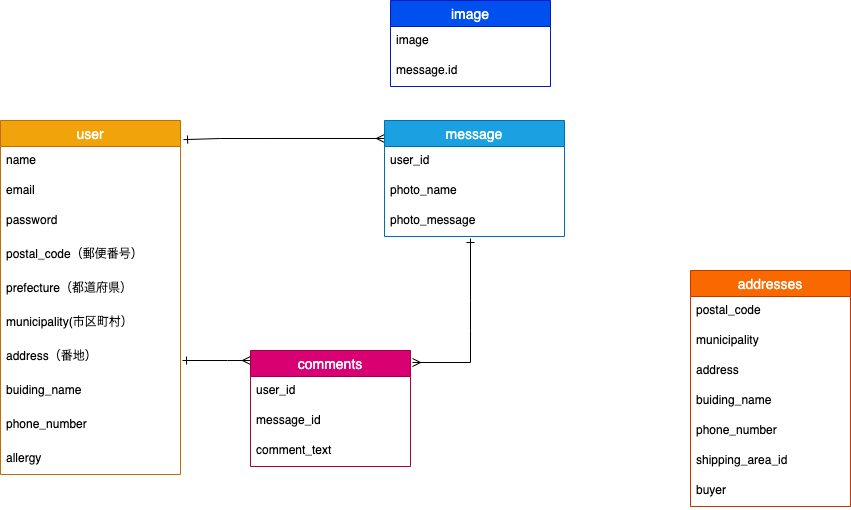

The diagram above was exported from draw.io. Its source (the exported page's mxGraphModel, read from the mxfile embedded in the PNG):
<mxGraphModel dx="605" dy="1798" grid="1" gridSize="10" guides="1" tooltips="1" connect="0" arrows="1" fold="1" page="1" pageScale="1" pageWidth="827" pageHeight="1169" math="0" shadow="0">
  <root>
    <mxCell id="0" />
    <mxCell id="1" parent="0" />
    <mxCell id="2" value="user" style="swimlane;fontStyle=0;childLayout=stackLayout;horizontal=1;startSize=26;horizontalStack=0;resizeParent=1;resizeParentMax=0;resizeLast=0;collapsible=1;marginBottom=0;align=center;fontSize=14;fillColor=#f0a30a;strokeColor=#BD7000;fontColor=#ffffff;" parent="1" vertex="1">
      <mxGeometry x="30" y="-220" width="180" height="354" as="geometry">
        <mxRectangle x="20" y="130" width="60" height="26" as="alternateBounds" />
      </mxGeometry>
    </mxCell>
    <mxCell id="3" value="name" style="text;strokeColor=none;fillColor=none;spacingLeft=4;spacingRight=4;overflow=hidden;rotatable=0;points=[[0,0.5],[1,0.5]];portConstraint=eastwest;fontSize=12;" parent="2" vertex="1">
      <mxGeometry y="26" width="180" height="30" as="geometry" />
    </mxCell>
    <mxCell id="4" value="email" style="text;strokeColor=none;fillColor=none;spacingLeft=4;spacingRight=4;overflow=hidden;rotatable=0;points=[[0,0.5],[1,0.5]];portConstraint=eastwest;fontSize=12;" parent="2" vertex="1">
      <mxGeometry y="56" width="180" height="30" as="geometry" />
    </mxCell>
    <mxCell id="5" value="password&#10;" style="text;strokeColor=none;fillColor=none;spacingLeft=4;spacingRight=4;overflow=hidden;rotatable=0;points=[[0,0.5],[1,0.5]];portConstraint=eastwest;fontSize=12;" parent="2" vertex="1">
      <mxGeometry y="86" width="180" height="34" as="geometry" />
    </mxCell>
    <mxCell id="105" value="postal_code（郵便番号）" style="text;strokeColor=none;fillColor=none;spacingLeft=4;spacingRight=4;overflow=hidden;rotatable=0;points=[[0,0.5],[1,0.5]];portConstraint=eastwest;fontSize=12;" vertex="1" parent="2">
      <mxGeometry y="120" width="180" height="34" as="geometry" />
    </mxCell>
    <mxCell id="80" value="prefecture（都道府県）" style="text;strokeColor=none;fillColor=none;spacingLeft=4;spacingRight=4;overflow=hidden;rotatable=0;points=[[0,0.5],[1,0.5]];portConstraint=eastwest;fontSize=12;" parent="2" vertex="1">
      <mxGeometry y="154" width="180" height="34" as="geometry" />
    </mxCell>
    <mxCell id="81" value="municipality(市区町村）" style="text;strokeColor=none;fillColor=none;spacingLeft=4;spacingRight=4;overflow=hidden;rotatable=0;points=[[0,0.5],[1,0.5]];portConstraint=eastwest;fontSize=12;" parent="2" vertex="1">
      <mxGeometry y="188" width="180" height="34" as="geometry" />
    </mxCell>
    <mxCell id="82" value="address（番地）" style="text;strokeColor=none;fillColor=none;spacingLeft=4;spacingRight=4;overflow=hidden;rotatable=0;points=[[0,0.5],[1,0.5]];portConstraint=eastwest;fontSize=12;" parent="2" vertex="1">
      <mxGeometry y="222" width="180" height="34" as="geometry" />
    </mxCell>
    <mxCell id="106" value="buiding_name" style="text;strokeColor=none;fillColor=none;spacingLeft=4;spacingRight=4;overflow=hidden;rotatable=0;points=[[0,0.5],[1,0.5]];portConstraint=eastwest;fontSize=12;" vertex="1" parent="2">
      <mxGeometry y="256" width="180" height="34" as="geometry" />
    </mxCell>
    <mxCell id="104" value="phone_number" style="text;strokeColor=none;fillColor=none;spacingLeft=4;spacingRight=4;overflow=hidden;rotatable=0;points=[[0,0.5],[1,0.5]];portConstraint=eastwest;fontSize=12;" vertex="1" parent="2">
      <mxGeometry y="290" width="180" height="34" as="geometry" />
    </mxCell>
    <mxCell id="83" value="allergy" style="text;strokeColor=none;fillColor=none;spacingLeft=4;spacingRight=4;overflow=hidden;rotatable=0;points=[[0,0.5],[1,0.5]];portConstraint=eastwest;fontSize=12;" parent="2" vertex="1">
      <mxGeometry y="324" width="180" height="30" as="geometry" />
    </mxCell>
    <mxCell id="34" value="addresses" style="swimlane;fontStyle=0;childLayout=stackLayout;horizontal=1;startSize=26;horizontalStack=0;resizeParent=1;resizeParentMax=0;resizeLast=0;collapsible=1;marginBottom=0;align=center;fontSize=14;fillColor=#fa6800;strokeColor=#C73500;fontColor=#ffffff;" parent="1" vertex="1">
      <mxGeometry x="720" y="-70" width="160" height="236" as="geometry" />
    </mxCell>
    <mxCell id="35" value="postal_code" style="text;strokeColor=none;fillColor=none;spacingLeft=4;spacingRight=4;overflow=hidden;rotatable=0;points=[[0,0.5],[1,0.5]];portConstraint=eastwest;fontSize=12;" parent="34" vertex="1">
      <mxGeometry y="26" width="160" height="30" as="geometry" />
    </mxCell>
    <mxCell id="37" value="municipality" style="text;strokeColor=none;fillColor=none;spacingLeft=4;spacingRight=4;overflow=hidden;rotatable=0;points=[[0,0.5],[1,0.5]];portConstraint=eastwest;fontSize=12;" parent="34" vertex="1">
      <mxGeometry y="56" width="160" height="30" as="geometry" />
    </mxCell>
    <mxCell id="38" value="address" style="text;strokeColor=none;fillColor=none;spacingLeft=4;spacingRight=4;overflow=hidden;rotatable=0;points=[[0,0.5],[1,0.5]];portConstraint=eastwest;fontSize=12;" parent="34" vertex="1">
      <mxGeometry y="86" width="160" height="30" as="geometry" />
    </mxCell>
    <mxCell id="42" value="buiding_name" style="text;strokeColor=none;fillColor=none;spacingLeft=4;spacingRight=4;overflow=hidden;rotatable=0;points=[[0,0.5],[1,0.5]];portConstraint=eastwest;fontSize=12;" parent="34" vertex="1">
      <mxGeometry y="116" width="160" height="30" as="geometry" />
    </mxCell>
    <mxCell id="43" value="phone_number" style="text;strokeColor=none;fillColor=none;spacingLeft=4;spacingRight=4;overflow=hidden;rotatable=0;points=[[0,0.5],[1,0.5]];portConstraint=eastwest;fontSize=12;" parent="34" vertex="1">
      <mxGeometry y="146" width="160" height="30" as="geometry" />
    </mxCell>
    <mxCell id="92" value="shipping_area_id&#10;&#10;" style="text;strokeColor=none;fillColor=none;spacingLeft=4;spacingRight=4;overflow=hidden;rotatable=0;points=[[0,0.5],[1,0.5]];portConstraint=eastwest;fontSize=12;" parent="34" vertex="1">
      <mxGeometry y="176" width="160" height="30" as="geometry" />
    </mxCell>
    <mxCell id="cwWNKU28zXYIuYSRzOZC-96" value="buyer&#10;&#10;" style="text;strokeColor=none;fillColor=none;spacingLeft=4;spacingRight=4;overflow=hidden;rotatable=0;points=[[0,0.5],[1,0.5]];portConstraint=eastwest;fontSize=12;" parent="34" vertex="1">
      <mxGeometry y="206" width="160" height="30" as="geometry" />
    </mxCell>
    <mxCell id="109" style="edgeStyle=none;rounded=0;orthogonalLoop=1;jettySize=auto;html=1;entryX=0;entryY=0.155;entryDx=0;entryDy=0;entryPerimeter=0;exitX=1.017;exitY=0.054;exitDx=0;exitDy=0;exitPerimeter=0;startArrow=ERone;startFill=0;endArrow=ERmany;endFill=0;" edge="1" parent="1" source="2" target="23">
      <mxGeometry relative="1" as="geometry">
        <mxPoint x="220" y="-202" as="sourcePoint" />
        <Array as="points">
          <mxPoint x="250" y="-202" />
        </Array>
      </mxGeometry>
    </mxCell>
    <mxCell id="85" value="image" style="swimlane;fontStyle=0;childLayout=stackLayout;horizontal=1;startSize=26;horizontalStack=0;resizeParent=1;resizeParentMax=0;resizeLast=0;collapsible=1;marginBottom=0;align=center;fontSize=14;fillColor=#0050ef;strokeColor=#001DBC;fontColor=#ffffff;" parent="1" vertex="1">
      <mxGeometry x="420" y="-340" width="160" height="86" as="geometry" />
    </mxCell>
    <mxCell id="86" value="image" style="text;strokeColor=none;fillColor=none;spacingLeft=4;spacingRight=4;overflow=hidden;rotatable=0;points=[[0,0.5],[1,0.5]];portConstraint=eastwest;fontSize=12;" parent="85" vertex="1">
      <mxGeometry y="26" width="160" height="30" as="geometry" />
    </mxCell>
    <mxCell id="87" value="message.id" style="text;strokeColor=none;fillColor=none;spacingLeft=4;spacingRight=4;overflow=hidden;rotatable=0;points=[[0,0.5],[1,0.5]];portConstraint=eastwest;fontSize=12;" parent="85" vertex="1">
      <mxGeometry y="56" width="160" height="30" as="geometry" />
    </mxCell>
    <mxCell id="23" value="message" style="swimlane;fontStyle=0;childLayout=stackLayout;horizontal=1;startSize=26;horizontalStack=0;resizeParent=1;resizeParentMax=0;resizeLast=0;collapsible=1;marginBottom=0;align=center;fontSize=14;fillColor=#1ba1e2;strokeColor=#006EAF;fontColor=#ffffff;" parent="1" vertex="1">
      <mxGeometry x="414" y="-220" width="180" height="116" as="geometry" />
    </mxCell>
    <mxCell id="24" value="user_id" style="text;strokeColor=none;fillColor=none;spacingLeft=4;spacingRight=4;overflow=hidden;rotatable=0;points=[[0,0.5],[1,0.5]];portConstraint=eastwest;fontSize=12;" parent="23" vertex="1">
      <mxGeometry y="26" width="180" height="30" as="geometry" />
    </mxCell>
    <mxCell id="25" value="photo_name" style="text;strokeColor=none;fillColor=none;spacingLeft=4;spacingRight=4;overflow=hidden;rotatable=0;points=[[0,0.5],[1,0.5]];portConstraint=eastwest;fontSize=12;" parent="23" vertex="1">
      <mxGeometry y="56" width="180" height="30" as="geometry" />
    </mxCell>
    <mxCell id="33" value="photo_message" style="text;strokeColor=none;fillColor=none;spacingLeft=4;spacingRight=4;overflow=hidden;rotatable=0;points=[[0,0.5],[1,0.5]];portConstraint=eastwest;fontSize=12;" parent="23" vertex="1">
      <mxGeometry y="86" width="180" height="30" as="geometry" />
    </mxCell>
    <mxCell id="88" value="comments" style="swimlane;fontStyle=0;childLayout=stackLayout;horizontal=1;startSize=26;horizontalStack=0;resizeParent=1;resizeParentMax=0;resizeLast=0;collapsible=1;marginBottom=0;align=center;fontSize=14;fillColor=#d80073;strokeColor=#A50040;fontColor=#ffffff;" parent="1" vertex="1">
      <mxGeometry x="280" y="10" width="160" height="116" as="geometry" />
    </mxCell>
    <mxCell id="110" style="edgeStyle=none;rounded=0;orthogonalLoop=1;jettySize=auto;html=1;startArrow=ERone;startFill=0;endArrow=ERmany;endFill=0;" edge="1" parent="88">
      <mxGeometry relative="1" as="geometry">
        <mxPoint x="-68" y="10" as="sourcePoint" />
        <mxPoint y="10" as="targetPoint" />
        <Array as="points">
          <mxPoint x="-23.060000000000002" y="10.02000000000001" />
        </Array>
      </mxGeometry>
    </mxCell>
    <mxCell id="89" value="user_id" style="text;strokeColor=none;fillColor=none;spacingLeft=4;spacingRight=4;overflow=hidden;rotatable=0;points=[[0,0.5],[1,0.5]];portConstraint=eastwest;fontSize=12;" parent="88" vertex="1">
      <mxGeometry y="26" width="160" height="30" as="geometry" />
    </mxCell>
    <mxCell id="90" value="message_id" style="text;strokeColor=none;fillColor=none;spacingLeft=4;spacingRight=4;overflow=hidden;rotatable=0;points=[[0,0.5],[1,0.5]];portConstraint=eastwest;fontSize=12;" parent="88" vertex="1">
      <mxGeometry y="56" width="160" height="30" as="geometry" />
    </mxCell>
    <mxCell id="107" value="comment_text" style="text;strokeColor=none;fillColor=none;spacingLeft=4;spacingRight=4;overflow=hidden;rotatable=0;points=[[0,0.5],[1,0.5]];portConstraint=eastwest;fontSize=12;" vertex="1" parent="88">
      <mxGeometry y="86" width="160" height="30" as="geometry" />
    </mxCell>
    <mxCell id="112" style="edgeStyle=none;rounded=0;orthogonalLoop=1;jettySize=auto;html=1;startArrow=ERone;startFill=0;endArrow=ERmany;endFill=0;" edge="1" parent="1">
      <mxGeometry relative="1" as="geometry">
        <mxPoint x="500" y="-102" as="sourcePoint" />
        <mxPoint x="442" y="22" as="targetPoint" />
        <Array as="points">
          <mxPoint x="500" y="-40" />
          <mxPoint x="500" y="-10" />
          <mxPoint x="500" y="22" />
        </Array>
      </mxGeometry>
    </mxCell>
  </root>
</mxGraphModel>